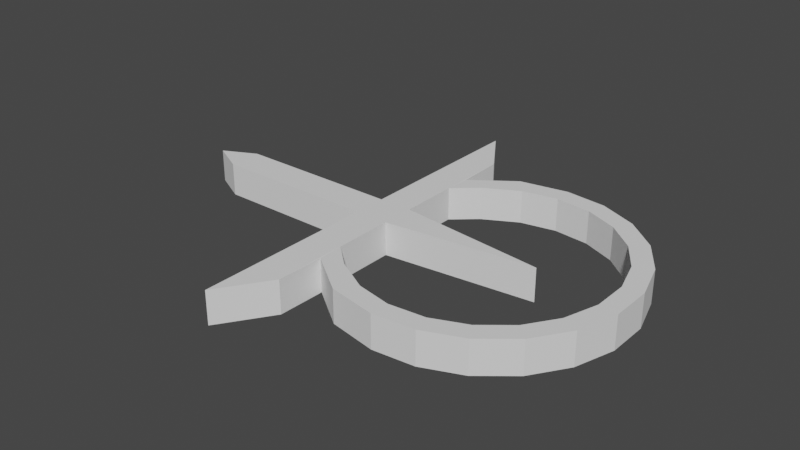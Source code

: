 # Source: quad.blend  (saved by Blender 2.80.75; exported with 4.5.12 LTS)
import bpy
from mathutils import Matrix  # noqa: F401  (used for matrix-valued properties, if any)

bpy.ops.wm.read_factory_settings(use_empty=True)
scene = bpy.context.scene
scene.name = 'Scene'

# ---- collections
col_collection = bpy.data.collections.new('Collection'); scene.collection.children.link(col_collection)

# ---- world
world_world = bpy.data.worlds.new('World'); scene.world = world_world
world_world.use_nodes = True; world_world.node_tree.nodes.clear()
_N = world_world.node_tree.nodes; _L = world_world.node_tree.links
n0 = _N.new('ShaderNodeOutputWorld'); n0.name = 'World Output'; n0.location = (300, 300)
n1 = _N.new('ShaderNodeBackground'); n1.name = 'Background'; n1.location = (10, 300)
n1.inputs[0].default_value = (0.05088, 0.05088, 0.05088, 1.0)
_L.new(n1.outputs[0], n0.inputs[0])
n0.is_active_output = True
world_world.color = (0.05088, 0.05088, 0.05088)
world_world.use_sun_shadow = False
world_world.sun_shadow_jitter_overblur = 0.0

# ---- meshes
me_cube_002 = bpy.data.meshes.new('Cube.002')
me_cube_002.from_pydata([(14.0, -0.7308, -1.0), (14.0, -0.7308, 1.0), (-0.3472, -0.1995, -1.0), (0.3796, -0.5813, -1.0), (1.77, -0.9129, -1.0), (3.706, -1.166, -1.0), (6.018, -1.318, -1.0), (8.509, -1.357, -1.0), (11.4, -1.27, -1.0), (13.95, -0.9784, -1.01), (13.95, -0.9784, 0.9898), (11.4, -1.27, 1.0), (8.509, -1.357, 1.0), (6.018, -1.318, 1.0), (3.706, -1.166, 1.0), (1.77, -0.9129, 1.0), (0.3796, -0.5813, 1.0), (-0.3472, -0.1995, 1.0), (12.62, -0.9261, -1.0), (10.57, -1.105, -1.0), (8.451, -1.173, -1.0), (6.299, -1.139, -1.0), (4.301, -1.007, -1.0), (2.629, -0.7887, -1.0), (1.428, -0.5022, -1.0), (0.8, -0.1723, -1.0), (0.8, -0.1723, 1.0), (1.428, -0.5022, 1.0), (2.629, -0.7887, 1.0), (4.301, -1.007, 1.0), (6.299, -1.139, 1.0), (8.451, -1.173, 1.0), (10.57, -1.105, 1.0), (12.62, -0.9261, 1.0), (16.0, -0.1594, -1.0), (16.0, -0.1594, 1.0), (14.0, -0.1594, -1.0), (14.0, -0.1594, 1.0), (16.0, -1.913, 1.0), (16.0, -1.913, -1.0), (14.0, -1.435, -1.0), (14.0, -1.435, 1.0), (26.0, -0.1594, 1.0), (26.0, -0.1594, -1.0), (17.0, -0.4783, 2.0), (17.0, 0.4783, 2.0), (14.0, 0.7308, -1.0), (14.0, 0.7308, 1.0), (-0.3472, 0.1995, -1.0), (0.3796, 0.5813, -1.0), (1.77, 0.9129, -1.0), (3.706, 1.166, -1.0), (6.018, 1.318, -1.0), (8.509, 1.357, -1.0), (11.4, 1.27, -1.0), (13.95, 0.9784, -1.01), (13.95, 0.9784, 0.9898), (11.4, 1.27, 1.0), (8.509, 1.357, 1.0), (6.018, 1.318, 1.0), (3.706, 1.166, 1.0), (1.77, 0.9129, 1.0), (0.3796, 0.5813, 1.0), (-0.3472, 0.1995, 1.0), (12.62, 0.9261, -1.0), (10.57, 1.105, -1.0), (8.451, 1.173, -1.0), (6.299, 1.139, -1.0), (4.301, 1.007, -1.0), (2.629, 0.7887, -1.0), (1.428, 0.5022, -1.0), (0.8, 0.1723, -1.0), (0.8, 0.1723, 1.0), (1.428, 0.5022, 1.0), (2.629, 0.7887, 1.0), (4.301, 1.007, 1.0), (6.299, 1.139, 1.0), (8.451, 1.173, 1.0), (10.57, 1.105, 1.0), (12.62, 0.9261, 1.0), (16.0, 0.1594, -1.0), (16.0, 0.1594, 1.0), (14.0, 0.1594, -1.0), (14.0, 0.1594, 1.0), (16.0, 1.913, 1.0), (16.0, 1.913, -1.0), (14.0, 1.435, -1.0), (14.0, 1.435, 1.0), (26.0, 0.1594, 1.0), (26.0, 0.1594, -1.0), (17.0, 0.4783, 2.0), (16.0, 0.0, -1.0), (16.0, 0.0, 1.0), (5.0, 0.0, -1.0), (5.0, 0.0, 1.0), (28.0, 0.0, 1.0), (28.0, 0.0, -1.0), (17.0, -0.4783, 2.0), (-0.3472, 0.0, -1.0), (-0.3472, 0.0, 1.0), (0.8, 0.0, -1.0), (0.8, 0.0, 1.0)], [], [(33, 0, 18), (9, 18, 0), (33, 10, 1), (99, 26, 101), (26, 16, 27), (27, 15, 28), (28, 14, 29), (29, 13, 30), (30, 12, 31), (12, 32, 31), (11, 33, 32), (98, 25, 2), (25, 3, 2), (24, 4, 3), (23, 5, 4), (22, 6, 5), (21, 7, 6), (7, 19, 8), (8, 18, 9), (101, 25, 100), (26, 24, 25), (24, 28, 23), (23, 29, 22), (22, 30, 21), (30, 20, 21), (31, 19, 20), (32, 18, 19), (10, 8, 9), (11, 7, 8), (12, 6, 7), (13, 5, 6), (14, 4, 5), (4, 16, 3), (16, 2, 3), (92, 42, 35), (41, 10, 1), (37, 92, 35), (91, 36, 34), (93, 37, 36), (40, 38, 39), (39, 35, 34), (1, 36, 37), (39, 34, 0), (43, 95, 96), (42, 34, 35), (43, 91, 34), (10, 40, 9), (17, 98, 2), (33, 1, 0), (99, 17, 26), (26, 17, 16), (27, 16, 15), (28, 15, 14), (29, 14, 13), (30, 13, 12), (12, 11, 32), (11, 10, 33), (98, 100, 25), (25, 24, 3), (24, 23, 4), (23, 22, 5), (22, 21, 6), (21, 20, 7), (7, 20, 19), (8, 19, 18), (101, 26, 25), (26, 27, 24), (24, 27, 28), (23, 28, 29), (22, 29, 30), (30, 31, 20), (31, 32, 19), (32, 33, 18), (10, 11, 8), (11, 12, 7), (12, 13, 6), (13, 14, 5), (14, 15, 4), (4, 15, 16), (16, 17, 2), (92, 95, 42), (37, 35, 1), (35, 38, 1), (38, 41, 1), (37, 94, 92), (91, 93, 36), (93, 94, 37), (40, 41, 38), (39, 38, 35), (1, 0, 36), (34, 36, 0), (0, 9, 40), (40, 39, 0), (43, 42, 95), (42, 43, 34), (43, 96, 91), (10, 41, 40), (17, 99, 98), (10, 9, 0, 1), (79, 64, 46), (55, 46, 64), (79, 47, 56), (99, 101, 72), (72, 73, 62), (73, 74, 61), (74, 75, 60), (75, 76, 59), (76, 77, 58), (58, 77, 78), (57, 78, 79), (98, 48, 71), (71, 48, 49), (70, 49, 50), (69, 50, 51), (68, 51, 52), (67, 52, 53), (53, 54, 65), (54, 55, 64), (101, 100, 71), (72, 71, 70), (70, 69, 74), (69, 68, 75), (68, 67, 76), (76, 67, 66), (77, 66, 65), (78, 65, 64), (56, 55, 54), (57, 54, 53), (58, 53, 52), (59, 52, 51), (60, 51, 50), (50, 49, 62), (62, 49, 48), (92, 81, 88), (87, 47, 56), (83, 81, 92), (91, 80, 82), (93, 82, 83), (86, 85, 84), (85, 80, 81), (47, 83, 82), (85, 46, 80), (89, 96, 95), (88, 81, 80), (89, 80, 91), (56, 55, 86), (63, 48, 98), (79, 46, 47), (99, 72, 63), (72, 62, 63), (73, 61, 62), (74, 60, 61), (75, 59, 60), (76, 58, 59), (58, 78, 57), (57, 79, 56), (98, 71, 100), (71, 49, 70), (70, 50, 69), (69, 51, 68), (68, 52, 67), (67, 53, 66), (53, 65, 66), (54, 64, 65), (101, 71, 72), (72, 70, 73), (70, 74, 73), (69, 75, 74), (68, 76, 75), (76, 66, 77), (77, 65, 78), (78, 64, 79), (56, 54, 57), (57, 53, 58), (58, 52, 59), (59, 51, 60), (60, 50, 61), (50, 62, 61), (62, 48, 63), (92, 88, 95), (83, 47, 81), (81, 47, 84), (84, 47, 87), (83, 92, 94), (91, 82, 93), (93, 83, 94), (86, 84, 87), (85, 81, 84), (47, 82, 46), (80, 46, 82), (46, 86, 55), (86, 46, 85), (89, 95, 88), (88, 80, 89), (89, 91, 96), (56, 86, 87), (63, 98, 99), (56, 47, 46, 55)])
_uv = me_cube_002.uv_layers.new(name='UVMap')
_uv.uv.foreach_set('vector', [0.3383, 0.3015, 0.4194, 0.2955, 0.3384, 0.2994, 0.3701, 0.2481, 0.3384, 0.2994, 0.4194, 0.2955, 0.3383, 0.3015, 0.37, 0.2502, 0.4193, 0.2976, 0.1095, 0.8848, 0.1123, 0.8153, 0.1455, 0.8494, 0.1123, 0.8153, 0.02026, 0.7474, 0.06843, 0.7307, 0.06843, 0.7307, 0.0, 0.6389, 0.05093, 0.637, 0.05093, 0.637, 0.01201, 0.5292, 0.0613, 0.5422, 0.0613, 0.5422, 0.05525, 0.4277, 0.09866, 0.4545, 0.09866, 0.4545, 0.126, 0.3432, 0.1598, 0.3815, 0.126, 0.3432, 0.2394, 0.3294, 0.1598, 0.3815, 0.2338, 0.2712, 0.3383, 0.3015, 0.2394, 0.3294, 0.1096, 0.8827, 0.1124, 0.8132, 0.07113, 0.8432, 0.1124, 0.8132, 0.02035, 0.7453, 0.07113, 0.8432, 0.06853, 0.7286, 9.463e-05, 0.6368, 0.02035, 0.7453, 0.05103, 0.6349, 0.0121, 0.5271, 9.463e-05, 0.6368, 0.0614, 0.5401, 0.05534, 0.4256, 0.0121, 0.5271, 0.09875, 0.4524, 0.1261, 0.341, 0.05534, 0.4256, 0.1261, 0.341, 0.2395, 0.3273, 0.2339, 0.2691, 0.2339, 0.2691, 0.3384, 0.2994, 0.3701, 0.2481, 0.1455, 0.8494, 0.1124, 0.8132, 0.1456, 0.8473, 0.1123, 0.8153, 0.06853, 0.7286, 0.1124, 0.8132, 0.06853, 0.7286, 0.05093, 0.637, 0.05103, 0.6349, 0.05103, 0.6349, 0.0613, 0.5422, 0.0614, 0.5401, 0.0614, 0.5401, 0.09866, 0.4545, 0.09875, 0.4524, 0.09866, 0.4545, 0.1599, 0.3793, 0.09875, 0.4524, 0.1598, 0.3815, 0.2395, 0.3273, 0.1599, 0.3793, 0.2394, 0.3294, 0.3384, 0.2994, 0.2395, 0.3273, 0.37, 0.2502, 0.2339, 0.2691, 0.3701, 0.2481, 0.2338, 0.2712, 0.1261, 0.341, 0.2339, 0.2691, 0.126, 0.3432, 0.05534, 0.4256, 0.1261, 0.341, 0.05525, 0.4277, 0.0121, 0.5271, 0.05534, 0.4256, 0.01201, 0.5292, 9.463e-05, 0.6368, 0.0121, 0.5271, 9.463e-05, 0.6368, 0.02026, 0.7474, 0.02035, 0.7453, 0.02026, 0.7474, 0.07113, 0.8432, 0.02035, 0.7453, 0.623, 0.3805, 0.9063, 0.04041, 0.5922, 0.3489, 0.2835, 0.1584, 0.37, 0.2502, 0.4193, 0.2976, 0.5294, 0.4106, 0.623, 0.3805, 0.5922, 0.3489, 0.6231, 0.3783, 0.5295, 0.4085, 0.5923, 0.3468, 0.2776, 0.7177, 0.5294, 0.4106, 0.5295, 0.4085, 0.2836, 0.1563, 0.2541, 0.002109, 0.2542, 0.0, 0.2542, 0.0, 0.5922, 0.3489, 0.5923, 0.3468, 0.4193, 0.2976, 0.5295, 0.4085, 0.5294, 0.4106, 0.2542, 0.0, 0.5923, 0.3468, 0.4194, 0.2955, 0.9064, 0.0383, 0.9999, 0.01024, 1.0, 0.008129, 0.9063, 0.04041, 0.5923, 0.3468, 0.5922, 0.3489, 0.9064, 0.0383, 0.6231, 0.3783, 0.5923, 0.3468, 0.37, 0.2502, 0.2836, 0.1563, 0.3701, 0.2481, 0.07104, 0.8453, 0.1096, 0.8827, 0.07113, 0.8432, 0.3383, 0.3015, 0.4193, 0.2976, 0.4194, 0.2955, 0.1095, 0.8848, 0.07104, 0.8453, 0.1123, 0.8153, 0.1123, 0.8153, 0.07104, 0.8453, 0.02026, 0.7474, 0.06843, 0.7307, 0.02026, 0.7474, 0.0, 0.6389, 0.05093, 0.637, 0.0, 0.6389, 0.01201, 0.5292, 0.0613, 0.5422, 0.01201, 0.5292, 0.05525, 0.4277, 0.09866, 0.4545, 0.05525, 0.4277, 0.126, 0.3432, 0.126, 0.3432, 0.2338, 0.2712, 0.2394, 0.3294, 0.2338, 0.2712, 0.37, 0.2502, 0.3383, 0.3015, 0.1096, 0.8827, 0.1456, 0.8473, 0.1124, 0.8132, 0.1124, 0.8132, 0.06853, 0.7286, 0.02035, 0.7453, 0.06853, 0.7286, 0.05103, 0.6349, 9.463e-05, 0.6368, 0.05103, 0.6349, 0.0614, 0.5401, 0.0121, 0.5271, 0.0614, 0.5401, 0.09875, 0.4524, 0.05534, 0.4256, 0.09875, 0.4524, 0.1599, 0.3793, 0.1261, 0.341, 0.1261, 0.341, 0.1599, 0.3793, 0.2395, 0.3273, 0.2339, 0.2691, 0.2395, 0.3273, 0.3384, 0.2994, 0.1455, 0.8494, 0.1123, 0.8153, 0.1124, 0.8132, 0.1123, 0.8153, 0.06843, 0.7307, 0.06853, 0.7286, 0.06853, 0.7286, 0.06843, 0.7307, 0.05093, 0.637, 0.05103, 0.6349, 0.05093, 0.637, 0.0613, 0.5422, 0.0614, 0.5401, 0.0613, 0.5422, 0.09866, 0.4545, 0.09866, 0.4545, 0.1598, 0.3815, 0.1599, 0.3793, 0.1598, 0.3815, 0.2394, 0.3294, 0.2395, 0.3273, 0.2394, 0.3294, 0.3383, 0.3015, 0.3384, 0.2994, 0.37, 0.2502, 0.2338, 0.2712, 0.2339, 0.2691, 0.2338, 0.2712, 0.126, 0.3432, 0.1261, 0.341, 0.126, 0.3432, 0.05525, 0.4277, 0.05534, 0.4256, 0.05525, 0.4277, 0.01201, 0.5292, 0.0121, 0.5271, 0.01201, 0.5292, 0.0, 0.6389, 9.463e-05, 0.6368, 9.463e-05, 0.6368, 0.0, 0.6389, 0.02026, 0.7474, 0.02026, 0.7474, 0.07104, 0.8453, 0.07113, 0.8432, 0.623, 0.3805, 0.9999, 0.01024, 0.9063, 0.04041, 0.5294, 0.4106, 0.5922, 0.3489, 0.4193, 0.2976, 0.5922, 0.3489, 0.2541, 0.002109, 0.4193, 0.2976, 0.2541, 0.002109, 0.2835, 0.1584, 0.4193, 0.2976, 0.5294, 0.4106, 0.2775, 0.7198, 0.623, 0.3805, 0.6231, 0.3783, 0.2776, 0.7177, 0.5295, 0.4085, 0.2776, 0.7177, 0.2775, 0.7198, 0.5294, 0.4106, 0.2836, 0.1563, 0.2835, 0.1584, 0.2541, 0.002109, 0.2542, 0.0, 0.2541, 0.002109, 0.5922, 0.3489, 0.4193, 0.2976, 0.4194, 0.2955, 0.5295, 0.4085, 0.5923, 0.3468, 0.5295, 0.4085, 0.4194, 0.2955, 0.4194, 0.2955, 0.3701, 0.2481, 0.2836, 0.1563, 0.2836, 0.1563, 0.2542, 0.0, 0.4194, 0.2955, 0.9064, 0.0383, 0.9063, 0.04041, 0.9999, 0.01024, 0.9063, 0.04041, 0.9064, 0.0383, 0.5923, 0.3468, 0.9064, 0.0383, 1.0, 0.008129, 0.6231, 0.3783, 0.37, 0.2502, 0.2835, 0.1584, 0.2836, 0.1563, 0.07104, 0.8453, 0.1095, 0.8848, 0.1096, 0.8827, 0.0, 0.0, 1.0, 0.0, 1.0, 1.0, 0.0, 1.0, 0.3383, 0.3015, 0.3384, 0.2994, 0.4194, 0.2955, 0.3701, 0.2481, 0.4194, 0.2955, 0.3384, 0.2994, 0.3383, 0.3015, 0.4193, 0.2976, 0.37, 0.2502, 0.1095, 0.8848, 0.1455, 0.8494, 0.1123, 0.8153, 0.1123, 0.8153, 0.06843, 0.7307, 0.02026, 0.7474, 0.06843, 0.7307, 0.05093, 0.637, 0.0, 0.6389, 0.05093, 0.637, 0.0613, 0.5422, 0.01201, 0.5292, 0.0613, 0.5422, 0.09866, 0.4545, 0.05525, 0.4277, 0.09866, 0.4545, 0.1598, 0.3815, 0.126, 0.3432, 0.126, 0.3432, 0.1598, 0.3815, 0.2394, 0.3294, 0.2338, 0.2712, 0.2394, 0.3294, 0.3383, 0.3015, 0.1096, 0.8827, 0.07113, 0.8432, 0.1124, 0.8132, 0.1124, 0.8132, 0.07113, 0.8432, 0.02035, 0.7453, 0.06853, 0.7286, 0.02035, 0.7453, 9.463e-05, 0.6368, 0.05103, 0.6349, 9.463e-05, 0.6368, 0.0121, 0.5271, 0.0614, 0.5401, 0.0121, 0.5271, 0.05534, 0.4256, 0.09875, 0.4524, 0.05534, 0.4256, 0.1261, 0.341, 0.1261, 0.341, 0.2339, 0.2691, 0.2395, 0.3273, 0.2339, 0.2691, 0.3701, 0.2481, 0.3384, 0.2994, 0.1455, 0.8494, 0.1456, 0.8473, 0.1124, 0.8132, 0.1123, 0.8153, 0.1124, 0.8132, 0.06853, 0.7286, 0.06853, 0.7286, 0.05103, 0.6349, 0.05093, 0.637, 0.05103, 0.6349, 0.0614, 0.5401, 0.0613, 0.5422, 0.0614, 0.5401, 0.09875, 0.4524, 0.09866, 0.4545, 0.09866, 0.4545, 0.09875, 0.4524, 0.1599, 0.3793, 0.1598, 0.3815, 0.1599, 0.3793, 0.2395, 0.3273, 0.2394, 0.3294, 0.2395, 0.3273, 0.3384, 0.2994, 0.37, 0.2502, 0.3701, 0.2481, 0.2339, 0.2691, 0.2338, 0.2712, 0.2339, 0.2691, 0.1261, 0.341, 0.126, 0.3432, 0.1261, 0.341, 0.05534, 0.4256, 0.05525, 0.4277, 0.05534, 0.4256, 0.0121, 0.5271, 0.01201, 0.5292, 0.0121, 0.5271, 9.463e-05, 0.6368, 9.463e-05, 0.6368, 0.02035, 0.7453, 0.02026, 0.7474, 0.02026, 0.7474, 0.02035, 0.7453, 0.07113, 0.8432, 0.623, 0.3805, 0.5922, 0.3489, 0.9063, 0.04041, 0.2835, 0.1584, 0.4193, 0.2976, 0.37, 0.2502, 0.5294, 0.4106, 0.5922, 0.3489, 0.623, 0.3805, 0.6231, 0.3783, 0.5923, 0.3468, 0.5295, 0.4085, 0.2776, 0.7177, 0.5295, 0.4085, 0.5294, 0.4106, 0.2836, 0.1563, 0.2542, 0.0, 0.2541, 0.002109, 0.2542, 0.0, 0.5923, 0.3468, 0.5922, 0.3489, 0.4193, 0.2976, 0.5294, 0.4106, 0.5295, 0.4085, 0.2542, 0.0, 0.4194, 0.2955, 0.5923, 0.3468, 0.9064, 0.0383, 1.0, 0.008129, 0.9999, 0.01024, 0.9063, 0.04041, 0.5922, 0.3489, 0.5923, 0.3468, 0.9064, 0.0383, 0.5923, 0.3468, 0.6231, 0.3783, 0.37, 0.2502, 0.3701, 0.2481, 0.2836, 0.1563, 0.07104, 0.8453, 0.07113, 0.8432, 0.1096, 0.8827, 0.3383, 0.3015, 0.4194, 0.2955, 0.4193, 0.2976, 0.1095, 0.8848, 0.1123, 0.8153, 0.07104, 0.8453, 0.1123, 0.8153, 0.02026, 0.7474, 0.07104, 0.8453, 0.06843, 0.7307, 0.0, 0.6389, 0.02026, 0.7474, 0.05093, 0.637, 0.01201, 0.5292, 0.0, 0.6389, 0.0613, 0.5422, 0.05525, 0.4277, 0.01201, 0.5292, 0.09866, 0.4545, 0.126, 0.3432, 0.05525, 0.4277, 0.126, 0.3432, 0.2394, 0.3294, 0.2338, 0.2712, 0.2338, 0.2712, 0.3383, 0.3015, 0.37, 0.2502, 0.1096, 0.8827, 0.1124, 0.8132, 0.1456, 0.8473, 0.1124, 0.8132, 0.02035, 0.7453, 0.06853, 0.7286, 0.06853, 0.7286, 9.463e-05, 0.6368, 0.05103, 0.6349, 0.05103, 0.6349, 0.0121, 0.5271, 0.0614, 0.5401, 0.0614, 0.5401, 0.05534, 0.4256, 0.09875, 0.4524, 0.09875, 0.4524, 0.1261, 0.341, 0.1599, 0.3793, 0.1261, 0.341, 0.2395, 0.3273, 0.1599, 0.3793, 0.2339, 0.2691, 0.3384, 0.2994, 0.2395, 0.3273, 0.1455, 0.8494, 0.1124, 0.8132, 0.1123, 0.8153, 0.1123, 0.8153, 0.06853, 0.7286, 0.06843, 0.7307, 0.06853, 0.7286, 0.05093, 0.637, 0.06843, 0.7307, 0.05103, 0.6349, 0.0613, 0.5422, 0.05093, 0.637, 0.0614, 0.5401, 0.09866, 0.4545, 0.0613, 0.5422, 0.09866, 0.4545, 0.1599, 0.3793, 0.1598, 0.3815, 0.1598, 0.3815, 0.2395, 0.3273, 0.2394, 0.3294, 0.2394, 0.3294, 0.3384, 0.2994, 0.3383, 0.3015, 0.37, 0.2502, 0.2339, 0.2691, 0.2338, 0.2712, 0.2338, 0.2712, 0.1261, 0.341, 0.126, 0.3432, 0.126, 0.3432, 0.05534, 0.4256, 0.05525, 0.4277, 0.05525, 0.4277, 0.0121, 0.5271, 0.01201, 0.5292, 0.01201, 0.5292, 9.463e-05, 0.6368, 0.0, 0.6389, 9.463e-05, 0.6368, 0.02026, 0.7474, 0.0, 0.6389, 0.02026, 0.7474, 0.07113, 0.8432, 0.07104, 0.8453, 0.623, 0.3805, 0.9063, 0.04041, 0.9999, 0.01024, 0.5294, 0.4106, 0.4193, 0.2976, 0.5922, 0.3489, 0.5922, 0.3489, 0.4193, 0.2976, 0.2541, 0.002109, 0.2541, 0.002109, 0.4193, 0.2976, 0.2835, 0.1584, 0.5294, 0.4106, 0.623, 0.3805, 0.2775, 0.7198, 0.6231, 0.3783, 0.5295, 0.4085, 0.2776, 0.7177, 0.2776, 0.7177, 0.5294, 0.4106, 0.2775, 0.7198, 0.2836, 0.1563, 0.2541, 0.002109, 0.2835, 0.1584, 0.2542, 0.0, 0.5922, 0.3489, 0.2541, 0.002109, 0.4193, 0.2976, 0.5295, 0.4085, 0.4194, 0.2955, 0.5923, 0.3468, 0.4194, 0.2955, 0.5295, 0.4085, 0.4194, 0.2955, 0.2836, 0.1563, 0.3701, 0.2481, 0.2836, 0.1563, 0.4194, 0.2955, 0.2542, 0.0, 0.9064, 0.0383, 0.9999, 0.01024, 0.9063, 0.04041, 0.9063, 0.04041, 0.5923, 0.3468, 0.9064, 0.0383, 0.9064, 0.0383, 0.6231, 0.3783, 1.0, 0.008129, 0.37, 0.2502, 0.2836, 0.1563, 0.2835, 0.1584, 0.07104, 0.8453, 0.1096, 0.8827, 0.1095, 0.8848, 0.0, 0.0, 0.0, 1.0, 1.0, 1.0, 1.0, 0.0])
me_cube_002.use_remesh_preserve_volume = False
me_cube_002.use_remesh_preserve_attributes = False
me_cube_002.use_mirror_vertex_groups = False
me_cube_002.update()

# ---- objects
ob_cube_000 = bpy.data.objects.new('Cube.000', me_cube_002)

# ---- transforms, parenting, visibility, modifiers, constraints
ob_cube_000.location = (15.0, 0.0, 0.0)
ob_cube_000.rotation_euler = (0.0, -0.0, 3.142)
ob_cube_000.scale = (1.0, -6.272, 1.0)
ob_cube_000.lineart.crease_threshold = 0.0

# ---- collection membership
col_collection.objects.link(ob_cube_000)

# ---- scene / render settings (as saved in the file)
scene.frame_start = 1; scene.frame_end = 1; scene.frame_set(1)
scene.render.engine = 'BLENDER_EEVEE_NEXT'
scene.cycles.use_denoising = False
scene.cycles.samples = 128
scene.cycles.sampling_pattern = 'TABULATED_SOBOL'
scene.cycles.use_adaptive_sampling = False
scene.cycles.use_light_tree = False
scene.view_settings.view_transform = 'Filmic'
bpy.context.view_layer.update()

# ---- added for rendering (the .blend has no active camera and no usable light): camera, sun
cam_auto = bpy.data.cameras.new('AutoCamera')
cam_auto.lens = 50.0
cam_auto.sensor_width = 36.0
cam_auto.clip_end = 1000.0
ob_auto_camera = bpy.data.objects.new('AutoCamera', cam_auto)
scene.collection.objects.link(ob_auto_camera)
ob_auto_camera.location = (35.6514, -41.3734, 28.0771)
ob_auto_camera.rotation_euler = (1.09748, -7.21219e-08, 0.694738)
scene.camera = ob_auto_camera
light_auto_sun = bpy.data.lights.new('AutoSun', 'SUN')
light_auto_sun.energy = 3.0
light_auto_sun.angle = 0.0523599
ob_auto_sun = bpy.data.objects.new('AutoSun', light_auto_sun)
scene.collection.objects.link(ob_auto_sun)
ob_auto_sun.rotation_euler = (0.872665, 0.174533, 0.523599)
bpy.context.view_layer.update()
